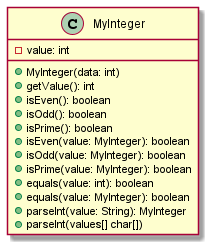

The diagram above was rendered by PlantUML. Its source (embedded in the PNG):
@startuml
class MyInteger {
    -value: int

    +MyInteger(data: int)
    +getValue(): int
    +isEven(): boolean
    +isOdd(): boolean
    +isPrime(): boolean
    +isEven(value: MyInteger): boolean
    +isOdd(value: MyInteger): boolean
    +isPrime(value: MyInteger): boolean
    +equals(value: int): boolean
    +equals(value: MyInteger): boolean
    +parseInt(value: String): MyInteger
    +parseInt(values[] char[])
}
@enduml